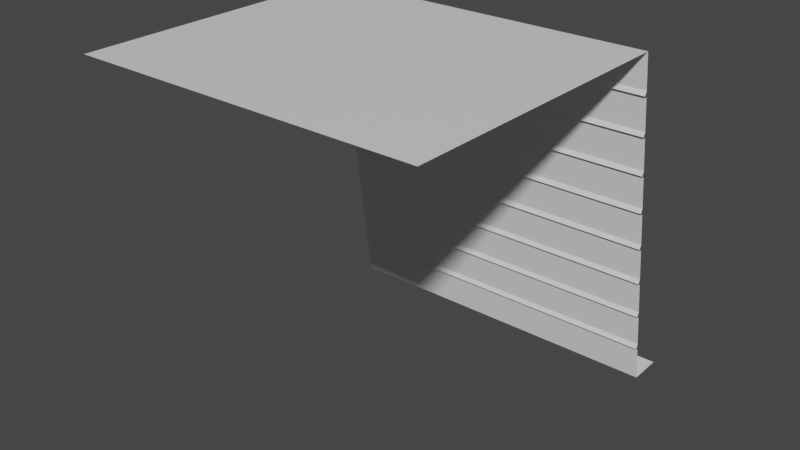 # Source: Wall_2b.blend  (saved by Blender 3.0.42; exported with 4.5.12 LTS)
import bpy
from mathutils import Matrix  # noqa: F401  (used for matrix-valued properties, if any)

bpy.ops.wm.read_factory_settings(use_empty=True)
scene = bpy.context.scene
scene.name = 'Scene'

# ---- collections
col_collection = bpy.data.collections.new('Collection'); scene.collection.children.link(col_collection)

# ---- materials (node trees are filled in below, after node groups)
mat_material = bpy.data.materials.new('Material')
mat_material.alpha_threshold = 0.0
mat_material.use_transparent_shadow = False
mat_material.line_color = (0.0, 0.0, 0.0, 1.0)

# ---- material node trees
mat_material.use_nodes = True; mat_material.node_tree.nodes.clear()
_N = mat_material.node_tree.nodes; _L = mat_material.node_tree.links
n0 = _N.new('ShaderNodeOutputMaterial'); n0.name = 'Material Output'; n0.location = (300, 300)
n1 = _N.new('ShaderNodeBsdfPrincipled'); n1.name = 'Principled BSDF'; n1.location = (10, 300)
n1.distribution = 'GGX'
n1.subsurface_method = 'RANDOM_WALK_SKIN'
n1.inputs[2].default_value = 0.4
n1.inputs[3].default_value = 1.45
n1.inputs[27].default_value = (0.0, 0.0, 0.0, 1.0)
n1.inputs[28].default_value = 1.0
_L.new(n1.outputs[0], n0.inputs[0])
n0.is_active_output = True

# ---- world
world_world = bpy.data.worlds.new('World'); scene.world = world_world
world_world.use_nodes = True; world_world.node_tree.nodes.clear()
_N = world_world.node_tree.nodes; _L = world_world.node_tree.links
n0 = _N.new('ShaderNodeOutputWorld'); n0.name = 'World Output'; n0.location = (300, 300)
n1 = _N.new('ShaderNodeBackground'); n1.name = 'Background'; n1.location = (10, 300)
n1.inputs[0].default_value = (0.05088, 0.05088, 0.05088, 1.0)
_L.new(n1.outputs[0], n0.inputs[0])
n0.is_active_output = True
world_world.color = (0.05088, 0.05088, 0.05088)
world_world.use_sun_shadow = False
world_world.sun_shadow_jitter_overblur = 0.0

# ---- meshes
me_plane = bpy.data.meshes.new('Plane')
me_plane.from_pydata([(-10.0, 10.0, 0.0), (10.0, 10.0, 0.0), (-10.0, 12.0, 0.0), (10.0, 12.0, 0.0)], [], [(0, 1, 3, 2)])
_uv = me_plane.uv_layers.new(name='UVMap')
_uv.uv.foreach_set('vector', [0.5, 0.9375, 1.0, 0.9375, 1.0, 1.0, 0.5, 1.0])
me_plane.use_remesh_fix_poles = True
me_plane.use_remesh_preserve_attributes = False
me_plane.update()
me_cube = bpy.data.meshes.new('Cube')
me_cube.from_pydata([(10.0, 7.2, 19.0), (10.0, 10.0, -1.0), (-10.0, 7.2, 19.0), (-10.0, 10.0, -1.0), (10.0, 7.536, 16.6), (10.0, 7.486, 16.96), (10.0, 7.371, 16.7), (10.0, 7.847, 14.38), (10.0, 7.797, 14.73), (10.0, 7.682, 14.47), (10.0, 8.158, 12.16), (10.0, 8.108, 12.51), (10.0, 7.993, 12.25), (10.0, 8.469, 9.933), (10.0, 8.42, 10.29), (10.0, 8.304, 10.03), (10.0, 8.78, 7.711), (10.0, 8.731, 8.067), (10.0, 8.615, 7.808), (10.0, 9.092, 5.489), (10.0, 9.042, 5.845), (10.0, 8.926, 5.586), (10.0, 9.403, 3.266), (10.0, 9.353, 3.622), (10.0, 9.237, 3.364), (10.0, 9.714, 1.044), (10.0, 9.664, 1.4), (10.0, 9.548, 1.141), (-10.0, 7.486, 16.96), (-10.0, 7.536, 16.6), (-10.0, 7.371, 16.7), (-10.0, 7.797, 14.73), (-10.0, 7.847, 14.38), (-10.0, 7.682, 14.47), (-10.0, 8.108, 12.51), (-10.0, 8.158, 12.16), (-10.0, 7.993, 12.25), (-10.0, 8.42, 10.29), (-10.0, 8.469, 9.933), (-10.0, 8.304, 10.03), (-10.0, 8.731, 8.067), (-10.0, 8.78, 7.711), (-10.0, 8.615, 7.808), (-10.0, 9.042, 5.845), (-10.0, 9.092, 5.489), (-10.0, 8.926, 5.586), (-10.0, 9.353, 3.622), (-10.0, 9.403, 3.266), (-10.0, 9.237, 3.364), (-10.0, 9.664, 1.4), (-10.0, 9.714, 1.044), (-10.0, 9.548, 1.141)], [], [(31, 29, 4, 8), (3, 50, 25, 1), (49, 47, 22, 26), (46, 44, 19, 23), (43, 41, 16, 20), (40, 38, 13, 17), (37, 35, 10, 14), (34, 32, 7, 11), (49, 26, 27, 51), (51, 27, 25, 50), (46, 23, 24, 48), (48, 24, 22, 47), (43, 20, 21, 45), (45, 21, 19, 44), (40, 17, 18, 42), (42, 18, 16, 41), (37, 14, 15, 39), (39, 15, 13, 38), (34, 11, 12, 36), (36, 12, 10, 35), (31, 8, 9, 33), (33, 9, 7, 32), (28, 5, 6, 30), (30, 6, 4, 29), (28, 2, 0, 5)])
_uv = me_cube.uv_layers.new(name='UVMap')
_uv.uv.foreach_set('vector', [-7.49, -4.438, -7.49, -5.47, 0.5105, -5.47, 0.5105, -4.47, 0.5037, 4.545, 0.5037, 3.545, 8.504, 3.545, 8.504, 4.545, 0.5037, 4.045, 0.5037, 5.045, -7.496, 5.045, -7.496, 4.045, 0.5105, -4.47, 0.5105, -5.47, 8.51, -5.47, 8.51, -4.47, 0.5105, -3.47, 0.5105, -2.47, -7.49, -2.47, -7.49, -3.47, -7.49, -5.97, -7.49, -6.97, 0.5105, -6.97, 0.5105, -5.97, 0.5105, -5.97, 0.5105, -6.977, 8.51, -6.977, 8.51, -5.97, 0.5105, -2.97, 0.5105, -3.97, 8.51, -3.97, 8.51, -2.97, 0.5037, 4.045, -7.496, 4.045, -7.496, 3.795, 0.5037, 3.795, 0.5037, 3.795, -7.496, 3.795, -7.496, 3.545, 0.5037, 3.545, 0.5105, -4.47, 8.51, -4.47, 8.51, -4.22, 0.5105, -4.22, 0.5105, -4.22, 8.51, -4.22, 8.51, -3.962, 0.5105, -3.962, 0.5105, -3.47, -7.49, -3.47, -7.49, -3.72, 0.5105, -3.72, 0.5105, -3.72, -7.49, -3.72, -7.49, -3.977, 0.5105, -3.977, -7.49, -5.97, 0.5105, -5.97, 0.5105, -5.72, -7.49, -5.72, -7.49, -5.72, 0.5105, -5.72, 0.5105, -5.47, -7.49, -5.47, 0.5105, -5.97, 8.51, -5.97, 8.51, -5.72, 0.5105, -5.72, 0.5105, -5.72, 8.51, -5.72, 8.51, -5.47, 0.5105, -5.47, 0.5105, -2.97, 8.51, -2.97, 8.51, -2.72, 0.5105, -2.72, 0.5105, -2.72, 8.51, -2.72, 8.51, -2.47, 0.5105, -2.47, -7.49, -4.438, 0.5105, -4.47, 0.5105, -4.22, -7.49, -4.22, -7.49, -4.22, 0.5105, -4.22, 0.5105, -3.97, -7.49, -3.97, -7.49, -1.47, 0.5105, -1.47, 0.5105, -1.22, -7.49, -1.22, -7.49, -1.22, 0.5105, -1.22, 0.5105, -0.9697, -7.49, -0.9697, -7.49, -1.47, -7.49, -2.47, 0.5105, -2.47, 0.5105, -1.47])
me_cube.materials.append(mat_material)
me_cube.use_remesh_preserve_volume = False
me_cube.use_remesh_preserve_attributes = False
me_cube.use_mirror_vertex_groups = False
me_cube.update()
me_cube_002 = bpy.data.meshes.new('Cube.002')
me_cube_002.from_pydata([(10.0, 7.2, 19.0), (10.0, -10.0, 19.0), (-10.0, 7.2, 19.0), (-10.0, -10.0, 19.0)], [], [(0, 2, 3, 1)])
_uv = me_cube_002.uv_layers.new(name='UVMap')
_uv.uv.foreach_set('vector', [0.5105, 8.038, -7.511, 8.032, -7.468, 0.5284, 0.5535, 0.5342])
me_cube_002.materials.append(mat_material)
me_cube_002.use_remesh_preserve_volume = False
me_cube_002.use_remesh_preserve_attributes = False
me_cube_002.use_mirror_vertex_groups = False
me_cube_002.update()

# ---- objects
ob_plane = bpy.data.objects.new('Plane', me_plane)
ob_cube = bpy.data.objects.new('Cube', me_cube)
ob_cube_001 = bpy.data.objects.new('Cube.001', me_cube_002)

# ---- transforms, parenting, visibility, modifiers, constraints
ob_plane.location = (0.0, -10.0, 0.0)
ob_cube.location = (0.0, -10.0, 1.0)
ob_cube.lock_rotations_4d = False
ob_cube.empty_display_type = 'ARROWS'
ob_cube.lineart.crease_threshold = 0.0
ob_cube_001.location = (0.0, -10.0, 1.0)
ob_cube_001.lock_rotations_4d = False
ob_cube_001.empty_display_type = 'ARROWS'
ob_cube_001.lineart.crease_threshold = 0.0

# ---- collection membership
scene.collection.objects.link(ob_plane)
col_collection.objects.link(ob_cube)
col_collection.objects.link(ob_cube_001)

# ---- scene / render settings (as saved in the file)
scene.frame_start = 1; scene.frame_end = 250; scene.frame_set(1)
scene.render.engine = 'BLENDER_EEVEE_NEXT'
scene.cycles.sampling_pattern = 'TABULATED_SOBOL'
scene.cycles.use_light_tree = False
scene.view_settings.view_transform = 'Filmic'
bpy.context.view_layer.update()

# ---- added for rendering (the .blend has no active camera and no usable light): camera, sun
cam_auto = bpy.data.cameras.new('AutoCamera')
cam_auto.lens = 50.0
cam_auto.sensor_width = 36.0
cam_auto.clip_end = 1000.0
ob_auto_camera = bpy.data.objects.new('AutoCamera', cam_auto)
scene.collection.objects.link(ob_auto_camera)
ob_auto_camera.location = (33.1535, -48.7842, 36.5228)
ob_auto_camera.rotation_euler = (1.09748, -7.21219e-08, 0.694738)
scene.camera = ob_auto_camera
light_auto_sun = bpy.data.lights.new('AutoSun', 'SUN')
light_auto_sun.energy = 3.0
light_auto_sun.angle = 0.0523599
ob_auto_sun = bpy.data.objects.new('AutoSun', light_auto_sun)
scene.collection.objects.link(ob_auto_sun)
ob_auto_sun.rotation_euler = (0.872665, 0.174533, 0.523599)
bpy.context.view_layer.update()
